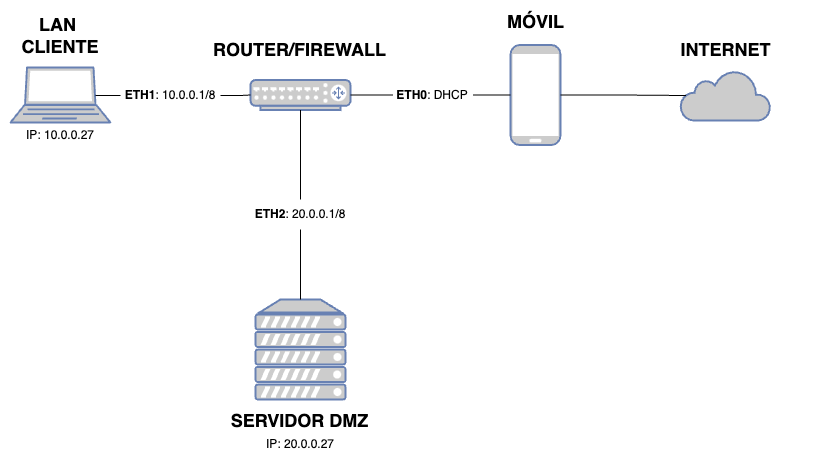

The diagram above was exported from draw.io. Its source (the exported page's mxGraphModel, read from the mxfile embedded in the PNG):
<mxGraphModel dx="921" dy="651" grid="1" gridSize="10" guides="1" tooltips="1" connect="1" arrows="1" fold="1" page="1" pageScale="1" pageWidth="1169" pageHeight="827" math="0" shadow="0">
  <root>
    <mxCell id="0" />
    <mxCell id="1" parent="0" />
    <mxCell id="OAea5U8sfvtlz86VKgEu-1" value="" style="fontColor=#0066CC;verticalAlign=top;verticalLabelPosition=bottom;labelPosition=center;align=center;html=1;outlineConnect=0;fillColor=#CCCCCC;strokeColor=#6881B3;gradientColor=none;gradientDirection=north;strokeWidth=2;shape=mxgraph.networks.laptop;" vertex="1" parent="1">
      <mxGeometry x="230" y="251" width="100" height="55" as="geometry" />
    </mxCell>
    <mxCell id="OAea5U8sfvtlz86VKgEu-2" value="" style="fontColor=#0066CC;verticalAlign=top;verticalLabelPosition=bottom;labelPosition=center;align=center;html=1;outlineConnect=0;fillColor=#CCCCCC;strokeColor=#6881B3;gradientColor=none;gradientDirection=north;strokeWidth=2;shape=mxgraph.networks.router;" vertex="1" parent="1">
      <mxGeometry x="470" y="263.5" width="100" height="30" as="geometry" />
    </mxCell>
    <mxCell id="OAea5U8sfvtlz86VKgEu-3" value="" style="fontColor=#0066CC;verticalAlign=top;verticalLabelPosition=bottom;labelPosition=center;align=center;html=1;outlineConnect=0;fillColor=#CCCCCC;strokeColor=#6881B3;gradientColor=none;gradientDirection=north;strokeWidth=2;shape=mxgraph.networks.mobile;" vertex="1" parent="1">
      <mxGeometry x="730" y="228.5" width="50" height="100" as="geometry" />
    </mxCell>
    <mxCell id="OAea5U8sfvtlz86VKgEu-4" value="" style="html=1;outlineConnect=0;fillColor=#CCCCCC;strokeColor=#6881B3;gradientColor=none;gradientDirection=north;strokeWidth=2;shape=mxgraph.networks.cloud;fontColor=#ffffff;" vertex="1" parent="1">
      <mxGeometry x="900" y="254" width="90" height="50" as="geometry" />
    </mxCell>
    <mxCell id="OAea5U8sfvtlz86VKgEu-5" value="" style="fontColor=#0066CC;verticalAlign=top;verticalLabelPosition=bottom;labelPosition=center;align=center;html=1;outlineConnect=0;fillColor=#CCCCCC;strokeColor=#6881B3;gradientColor=none;gradientDirection=north;strokeWidth=2;shape=mxgraph.networks.server;" vertex="1" parent="1">
      <mxGeometry x="475" y="483" width="90" height="100" as="geometry" />
    </mxCell>
    <mxCell id="OAea5U8sfvtlz86VKgEu-6" style="edgeStyle=orthogonalEdgeStyle;rounded=0;orthogonalLoop=1;jettySize=auto;html=1;exitX=0.5;exitY=1;exitDx=0;exitDy=0;exitPerimeter=0;entryX=0.5;entryY=0;entryDx=0;entryDy=0;entryPerimeter=0;endArrow=none;endFill=0;shadow=0;" edge="1" parent="1" source="OAea5U8sfvtlz86VKgEu-15" target="OAea5U8sfvtlz86VKgEu-5">
      <mxGeometry relative="1" as="geometry" />
    </mxCell>
    <mxCell id="OAea5U8sfvtlz86VKgEu-7" style="edgeStyle=orthogonalEdgeStyle;rounded=0;orthogonalLoop=1;jettySize=auto;html=1;entryX=0;entryY=0.5;entryDx=0;entryDy=0;entryPerimeter=0;endArrow=none;endFill=0;" edge="1" parent="1" source="OAea5U8sfvtlz86VKgEu-12" target="OAea5U8sfvtlz86VKgEu-2">
      <mxGeometry relative="1" as="geometry">
        <mxPoint x="315" y="279" as="sourcePoint" />
      </mxGeometry>
    </mxCell>
    <mxCell id="OAea5U8sfvtlz86VKgEu-8" style="edgeStyle=orthogonalEdgeStyle;rounded=0;orthogonalLoop=1;jettySize=auto;html=1;exitX=1;exitY=0.5;exitDx=0;exitDy=0;exitPerimeter=0;entryX=0;entryY=0.5;entryDx=0;entryDy=0;entryPerimeter=0;endArrow=none;endFill=0;" edge="1" parent="1" source="OAea5U8sfvtlz86VKgEu-23" target="OAea5U8sfvtlz86VKgEu-3">
      <mxGeometry relative="1" as="geometry" />
    </mxCell>
    <mxCell id="OAea5U8sfvtlz86VKgEu-9" style="edgeStyle=orthogonalEdgeStyle;rounded=0;orthogonalLoop=1;jettySize=auto;html=1;exitX=1;exitY=0.5;exitDx=0;exitDy=0;exitPerimeter=0;entryX=0.06;entryY=0.5;entryDx=0;entryDy=0;entryPerimeter=0;endArrow=none;endFill=0;" edge="1" parent="1" source="OAea5U8sfvtlz86VKgEu-3" target="OAea5U8sfvtlz86VKgEu-4">
      <mxGeometry relative="1" as="geometry" />
    </mxCell>
    <mxCell id="OAea5U8sfvtlz86VKgEu-10" value="&lt;b style=&quot;font-size: 18px;&quot;&gt;LAN&amp;nbsp;&lt;br&gt;CLIENTE&lt;/b&gt;" style="text;html=1;strokeColor=none;fillColor=none;align=center;verticalAlign=middle;whiteSpace=wrap;rounded=0;" vertex="1" parent="1">
      <mxGeometry x="225" y="184" width="110" height="70" as="geometry" />
    </mxCell>
    <mxCell id="OAea5U8sfvtlz86VKgEu-11" value="IP: 10.0.0.27" style="text;html=1;strokeColor=none;fillColor=none;align=center;verticalAlign=middle;whiteSpace=wrap;rounded=0;" vertex="1" parent="1">
      <mxGeometry x="220" y="304" width="120" height="30" as="geometry" />
    </mxCell>
    <mxCell id="OAea5U8sfvtlz86VKgEu-13" value="&lt;span style=&quot;font-size: 18px;&quot;&gt;&lt;b&gt;ROUTER/FIREWALL&lt;/b&gt;&lt;/span&gt;" style="text;html=1;strokeColor=none;fillColor=none;align=center;verticalAlign=middle;whiteSpace=wrap;rounded=0;" vertex="1" parent="1">
      <mxGeometry x="427.5" y="212" width="185" height="42" as="geometry" />
    </mxCell>
    <mxCell id="OAea5U8sfvtlz86VKgEu-16" value="" style="edgeStyle=orthogonalEdgeStyle;rounded=0;orthogonalLoop=1;jettySize=auto;html=1;entryX=0;entryY=0.5;entryDx=0;entryDy=0;entryPerimeter=0;endArrow=none;endFill=0;" edge="1" parent="1" target="OAea5U8sfvtlz86VKgEu-12">
      <mxGeometry relative="1" as="geometry">
        <mxPoint x="315" y="279" as="sourcePoint" />
        <mxPoint x="470" y="278" as="targetPoint" />
      </mxGeometry>
    </mxCell>
    <mxCell id="OAea5U8sfvtlz86VKgEu-12" value="&lt;b&gt;ETH1&lt;/b&gt;: 10.0.0.1/8" style="text;html=1;strokeColor=none;fillColor=none;align=center;verticalAlign=middle;whiteSpace=wrap;rounded=0;" vertex="1" parent="1">
      <mxGeometry x="340" y="264.5" width="100" height="29" as="geometry" />
    </mxCell>
    <mxCell id="OAea5U8sfvtlz86VKgEu-18" value="" style="edgeStyle=orthogonalEdgeStyle;rounded=0;orthogonalLoop=1;jettySize=auto;html=1;exitX=0.5;exitY=1;exitDx=0;exitDy=0;exitPerimeter=0;entryX=0.5;entryY=0;entryDx=0;entryDy=0;entryPerimeter=0;endArrow=none;endFill=0;shadow=0;" edge="1" parent="1" source="OAea5U8sfvtlz86VKgEu-2" target="OAea5U8sfvtlz86VKgEu-15">
      <mxGeometry relative="1" as="geometry">
        <mxPoint x="520" y="294" as="sourcePoint" />
        <mxPoint x="520" y="483" as="targetPoint" />
      </mxGeometry>
    </mxCell>
    <mxCell id="OAea5U8sfvtlz86VKgEu-15" value="&lt;b&gt;ETH2&lt;/b&gt;: 20.0.0.1/8" style="text;html=1;strokeColor=none;fillColor=none;align=center;verticalAlign=middle;whiteSpace=wrap;rounded=0;" vertex="1" parent="1">
      <mxGeometry x="460" y="383" width="120" height="30" as="geometry" />
    </mxCell>
    <mxCell id="OAea5U8sfvtlz86VKgEu-19" value="&lt;span style=&quot;font-size: 18px;&quot;&gt;&lt;b&gt;SERVIDOR DMZ&lt;/b&gt;&lt;/span&gt;" style="text;html=1;strokeColor=none;fillColor=none;align=center;verticalAlign=middle;whiteSpace=wrap;rounded=0;" vertex="1" parent="1">
      <mxGeometry x="427.5" y="583" width="185" height="42" as="geometry" />
    </mxCell>
    <mxCell id="OAea5U8sfvtlz86VKgEu-20" value="IP: 20.0.0.27" style="text;html=1;strokeColor=none;fillColor=none;align=center;verticalAlign=middle;whiteSpace=wrap;rounded=0;" vertex="1" parent="1">
      <mxGeometry x="460" y="613" width="120" height="30" as="geometry" />
    </mxCell>
    <mxCell id="OAea5U8sfvtlz86VKgEu-21" value="&lt;span style=&quot;font-size: 18px;&quot;&gt;&lt;b&gt;MÓVIL&lt;/b&gt;&lt;/span&gt;" style="text;html=1;strokeColor=none;fillColor=none;align=center;verticalAlign=middle;whiteSpace=wrap;rounded=0;" vertex="1" parent="1">
      <mxGeometry x="662.5" y="184" width="185" height="42" as="geometry" />
    </mxCell>
    <mxCell id="OAea5U8sfvtlz86VKgEu-22" value="&lt;span style=&quot;font-size: 18px;&quot;&gt;&lt;b&gt;INTERNET&lt;/b&gt;&lt;/span&gt;" style="text;html=1;strokeColor=none;fillColor=none;align=center;verticalAlign=middle;whiteSpace=wrap;rounded=0;" vertex="1" parent="1">
      <mxGeometry x="852.5" y="212" width="185" height="42" as="geometry" />
    </mxCell>
    <mxCell id="OAea5U8sfvtlz86VKgEu-24" value="" style="edgeStyle=orthogonalEdgeStyle;rounded=0;orthogonalLoop=1;jettySize=auto;html=1;exitX=1;exitY=0.5;exitDx=0;exitDy=0;exitPerimeter=0;entryX=0;entryY=0.5;entryDx=0;entryDy=0;entryPerimeter=0;endArrow=none;endFill=0;" edge="1" parent="1" source="OAea5U8sfvtlz86VKgEu-2" target="OAea5U8sfvtlz86VKgEu-23">
      <mxGeometry relative="1" as="geometry">
        <mxPoint x="570" y="279" as="sourcePoint" />
        <mxPoint x="730" y="279" as="targetPoint" />
      </mxGeometry>
    </mxCell>
    <mxCell id="OAea5U8sfvtlz86VKgEu-23" value="&lt;b&gt;ETH0&lt;/b&gt;: DHCP" style="text;html=1;strokeColor=none;fillColor=none;align=center;verticalAlign=middle;whiteSpace=wrap;rounded=0;" vertex="1" parent="1">
      <mxGeometry x="612.5" y="264" width="80" height="29" as="geometry" />
    </mxCell>
  </root>
</mxGraphModel>